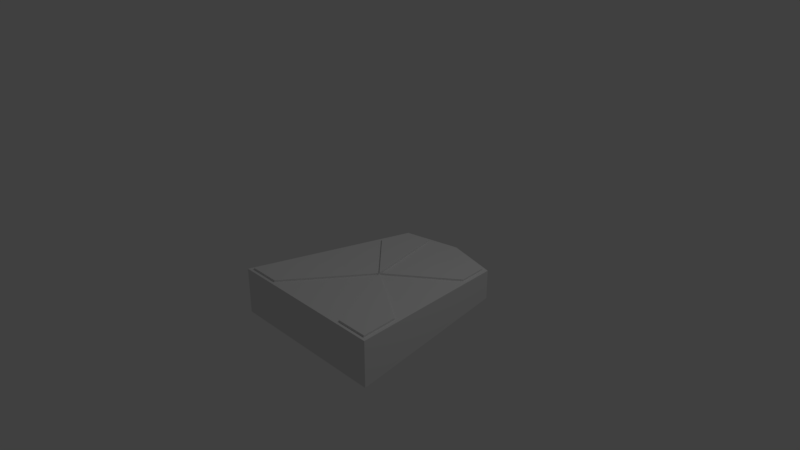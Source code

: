 # Source: ShogiBishop.blend  (saved by Blender 2.78.0; exported with 4.5.12 LTS)
import bpy
from mathutils import Matrix  # noqa: F401  (used for matrix-valued properties, if any)

bpy.ops.wm.read_factory_settings(use_empty=True)
scene = bpy.context.scene
scene.name = 'Scene'

# ---- collections
col_collection_1 = bpy.data.collections.new('Collection 1'); scene.collection.children.link(col_collection_1)

# ---- world
world_world = bpy.data.worlds.new('World'); scene.world = world_world
world_world.color = (0.05088, 0.05088, 0.05088)
world_world.use_sun_shadow = False
world_world.sun_shadow_jitter_overblur = 0.0
world_world.cycles.sampling_method = 'MANUAL'

# ---- cameras
cam_camera = bpy.data.cameras.new('Camera')
cam_camera.clip_end = 100.0
cam_camera.lens = 35.0
cam_camera.sensor_width = 32.0
cam_camera.sensor_height = 18.0
cam_camera.ortho_scale = 7.314
cam_camera.dof.focus_distance = 0.0
cam_camera.dof.aperture_fstop = 128.0

# ---- lights
light_lamp = bpy.data.lights.new('Lamp', 'POINT')
light_lamp.transmission_factor = 0.0
light_lamp.cutoff_distance = 30.0
light_lamp.energy = 100.0
light_lamp.shadow_buffer_clip_start = 1.001
light_lamp.shadow_soft_size = 0.1
light_lamp.shadow_maximum_resolution = 0.006
light_lamp.use_absolute_resolution = True

# ---- meshes
me_plane = bpy.data.meshes.new('Plane')
me_plane.from_pydata([(-0.9397, -1.063, 1.49e-08), (0.0, 0.0, 0.0), (-0.8658, -0.5752, 1.49e-08), (-0.5537, -1.063, 1.49e-08), (-0.6218, 1.06, 1.49e-08), (-0.6825, 0.6628, 1.49e-08), (-0.3315, 1.135, 1.49e-08), (0.3382, 1.135, 3.156e-08), (0.6892, 0.6628, 8.715e-10), (0.6285, 1.06, 6.174e-09), (0.5604, -1.063, 1.213e-08), (0.8725, -0.5752, -1.515e-08), (0.9463, -1.063, -2.161e-08), (-0.9397, -1.063, -0.1468), (0.0, 0.0, -0.1468), (-0.8658, -0.5752, -0.1468), (-0.5537, -1.063, -0.1468), (-0.6218, 1.06, -0.1468), (-0.6825, 0.6628, -0.1468), (-0.3315, 1.135, -0.1468), (0.3382, 1.135, -0.1468), (0.6892, 0.6628, -0.1468), (0.6285, 1.06, -0.1468), (0.5604, -1.063, -0.1468), (0.8725, -0.5752, -0.1468), (0.9463, -1.063, -0.1468)], [], [(4, 5, 1), (4, 1, 6), (0, 1, 2), (0, 3, 1), (9, 1, 8), (9, 7, 1), (12, 1, 10), (12, 11, 1), (17, 14, 18), (17, 19, 14), (13, 15, 14), (13, 14, 16), (22, 21, 14), (22, 14, 20), (25, 23, 14), (25, 14, 24), (3, 0, 13, 16), (1, 3, 16, 14), (11, 24, 14, 1), (10, 23, 25, 12), (2, 1, 14, 15), (1, 14, 23, 10), (9, 22, 20, 7), (7, 20, 14, 1), (8, 21, 22, 9), (5, 4, 17, 18), (12, 25, 24, 11), (4, 6, 19, 17), (1, 14, 21, 8), (6, 1, 14, 19), (0, 2, 15, 13), (1, 5, 18, 14)])
me_plane.use_remesh_preserve_volume = False
me_plane.use_remesh_preserve_attributes = False
me_plane.use_mirror_vertex_groups = False
me_plane.update()
me_cube = bpy.data.meshes.new('Cube')
me_cube.from_pydata([(-1.0, 12.03, 0.0), (1.0, 12.03, 0.0), (-0.6737, -12.03, 0.0), (0.6737, -12.03, 0.0), (1.236e-08, -13.97, 0.0), (1.0, 12.03, 1.895), (-0.6737, -12.03, 1.251), (0.6737, -12.03, 1.251), (1.236e-08, -13.97, 1.199), (-1.0, 12.03, 1.895)], [], [(0, 9, 5, 1), (2, 3, 4), (0, 1, 3, 2), (1, 5, 7, 3), (3, 7, 8, 4), (6, 9, 0, 2), (8, 6, 2, 4), (9, 6, 8, 7, 5)])
me_cube.use_remesh_preserve_volume = False
me_cube.use_remesh_preserve_attributes = False
me_cube.use_mirror_vertex_groups = False
me_cube.update()

# ---- objects
ob_plane = bpy.data.objects.new('Plane', me_plane)
ob_cube = bpy.data.objects.new('Cube', me_cube)
ob_lamp = bpy.data.objects.new('Lamp', light_lamp)
ob_camera = bpy.data.objects.new('Camera', cam_camera)

# ---- transforms, parenting, visibility, modifiers, constraints
ob_plane.location = (0.9922, -0.7144, 0.4036)
ob_plane.rotation_euler = (-0.08727, 0.0, 0.0)
ob_plane.lineart.crease_threshold = 0.0
ob_cube.location = (0.9922, -0.7144, -0.09152)
ob_cube.scale = (1.0, -0.09178, 0.3)
ob_cube.lineart.crease_threshold = 0.0
ob_lamp.location = (4.076, 1.005, 5.904)
ob_lamp.rotation_euler = (0.6503, 0.05522, 1.866)
ob_lamp.lock_rotations_4d = False
ob_lamp.empty_display_type = 'ARROWS'
ob_lamp.color = (0.0, 0.0, 0.0, 0.0)
ob_lamp.lineart.crease_threshold = 0.0
ob_camera.location = (7.481, -6.508, 5.344)
ob_camera.rotation_euler = (1.109, 0.0, 0.8149)
ob_camera.lock_rotations_4d = False
ob_camera.empty_display_type = 'ARROWS'
ob_camera.color = (0.0, 0.0, 0.0, 0.0)
ob_camera.display_type = 'WIRE'
ob_camera.lineart.crease_threshold = 0.0

# ---- collection membership
col_collection_1.objects.link(ob_plane)
col_collection_1.objects.link(ob_cube)
col_collection_1.objects.link(ob_lamp)
col_collection_1.objects.link(ob_camera)

# ---- scene / render settings (as saved in the file)
scene.camera = ob_camera
scene.frame_start = 1; scene.frame_end = 250; scene.frame_set(1)
scene.render.engine = 'BLENDER_EEVEE_NEXT'
scene.render.resolution_percentage = 50
scene.render.dither_intensity = 0.0
scene.cycles.use_denoising = False
scene.cycles.samples = 128
scene.cycles.sampling_pattern = 'TABULATED_SOBOL'
scene.cycles.light_sampling_threshold = 0.0
scene.cycles.use_adaptive_sampling = False
scene.cycles.use_light_tree = False
scene.cycles.blur_glossy = 0.0
scene.cycles.sample_clamp_indirect = 0.0
scene.view_settings.view_transform = 'Standard'
bpy.context.view_layer.update()
